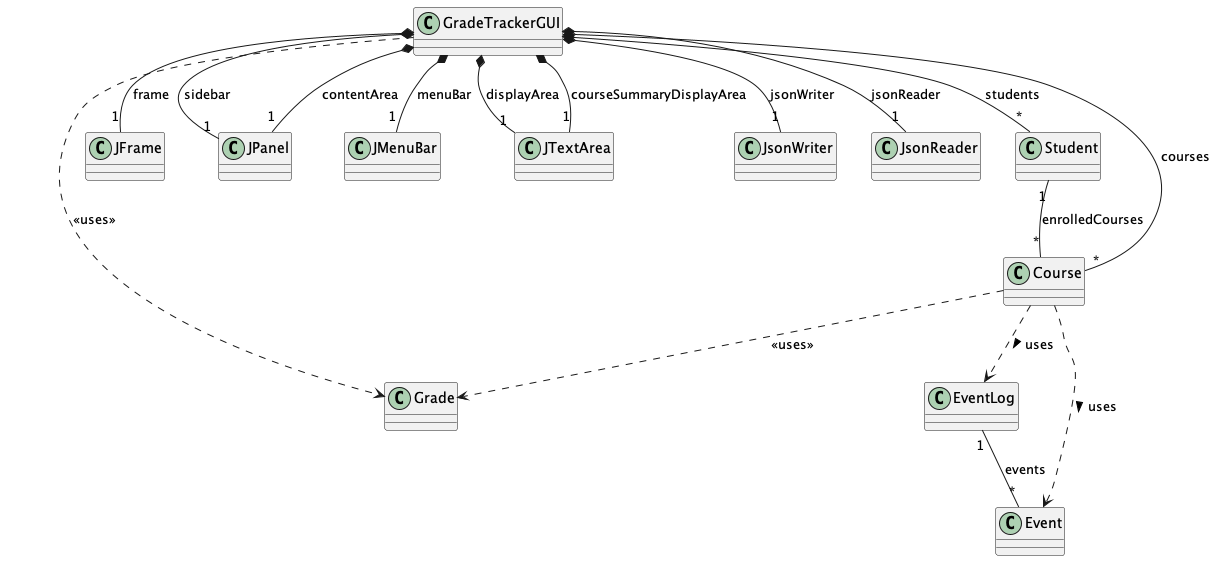

The diagram above was rendered by PlantUML. Its source (embedded in the PNG):
@startuml

class GradeTrackerGUI {
}

class Grade {
}

class JFrame {
}

class JPanel {
}

class JMenuBar {
}

class JTextArea {
}

class JsonWriter {
}

class JsonReader {
}

class Student {
}

class Course {
}

class EventLog {
}

class Event {
}

GradeTrackerGUI *-- "1" JFrame : frame
GradeTrackerGUI *-- "1" JPanel : sidebar
GradeTrackerGUI *-- "1" JPanel : contentArea
GradeTrackerGUI *-- "1" JMenuBar : menuBar
GradeTrackerGUI *-- "1" JTextArea : displayArea
GradeTrackerGUI *-- "1" JTextArea : courseSummaryDisplayArea
GradeTrackerGUI *-- "*" Student : students
GradeTrackerGUI *-- "*" Course : courses
GradeTrackerGUI *-- "1" JsonWriter : jsonWriter
GradeTrackerGUI *-- "1" JsonReader : jsonReader
GradeTrackerGUI ..> Grade : <<uses>>

Student "1" -- "*" Course : enrolledCourses

Course ..> EventLog : uses >
Course ..> Event : uses >
Course ..> Grade : <<uses>>

EventLog "1" -- "*" Event : events

@enduml